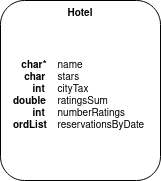

The diagram above was exported from draw.io. Its source (the exported page's mxGraphModel, read from the mxfile embedded in the PNG):
<mxGraphModel dx="1434" dy="778" grid="1" gridSize="10" guides="1" tooltips="1" connect="1" arrows="1" fold="1" page="1" pageScale="1" pageWidth="850" pageHeight="1100" math="0" shadow="0">
  <root>
    <mxCell id="0" />
    <mxCell id="1" parent="0" />
    <mxCell id="EbpNG0mVM9YkaGsT_RuR-7" value="" style="group" vertex="1" connectable="0" parent="1">
      <mxGeometry x="340" y="320" width="160" height="180" as="geometry" />
    </mxCell>
    <mxCell id="EbpNG0mVM9YkaGsT_RuR-8" value="&lt;b&gt;Hotel&lt;/b&gt;" style="rounded=1;whiteSpace=wrap;html=1;align=center;verticalAlign=top;fontSize=10;" vertex="1" parent="EbpNG0mVM9YkaGsT_RuR-7">
      <mxGeometry width="160" height="180" as="geometry" />
    </mxCell>
    <mxCell id="EbpNG0mVM9YkaGsT_RuR-9" value="&lt;b&gt;&amp;nbsp;&amp;nbsp; char*&lt;/b&gt;&lt;span style=&quot;white-space: pre;&quot;&gt;&#09;&lt;/span&gt;name&lt;div&gt;&lt;b&gt;&amp;nbsp;&amp;nbsp;&amp;nbsp; char&lt;/b&gt;&lt;span style=&quot;white-space: pre;&quot;&gt;&#09;&lt;/span&gt;stars&lt;/div&gt;&lt;div&gt;&lt;b&gt;&amp;nbsp;&amp;nbsp;&amp;nbsp;&amp;nbsp;&amp;nbsp;&amp;nbsp; int&lt;/b&gt;&lt;span style=&quot;white-space: pre;&quot;&gt;&#09;&lt;/span&gt;cityTax&lt;/div&gt;&lt;div&gt;&lt;b&gt;double&lt;/b&gt;&lt;span style=&quot;white-space: pre;&quot;&gt;&#09;&lt;/span&gt;ratingsSum&lt;/div&gt;&lt;div&gt;&lt;b&gt;&amp;nbsp;&amp;nbsp;&amp;nbsp;&amp;nbsp;&amp;nbsp;&amp;nbsp; int&lt;/b&gt;&lt;span style=&quot;white-space: pre;&quot;&gt;&#09;&lt;/span&gt;numberRatings&lt;/div&gt;&lt;div&gt;&lt;b&gt;ordList&lt;/b&gt;&lt;span style=&quot;white-space: pre;&quot;&gt;&#09;&lt;/span&gt;reservationsByDate&lt;br&gt;&lt;/div&gt;" style="text;html=1;strokeColor=none;fillColor=none;align=left;verticalAlign=middle;whiteSpace=wrap;rounded=0;fontSize=10;" vertex="1" parent="EbpNG0mVM9YkaGsT_RuR-7">
      <mxGeometry x="11.428571428571427" y="20" width="137.1428571428571" height="150" as="geometry" />
    </mxCell>
  </root>
</mxGraphModel>